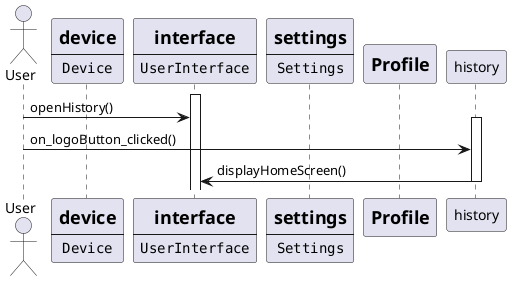

The diagram above was rendered by PlantUML. Its source (embedded in the PNG):
@startuml
actor User

participant tslim [
	=device
	----
	""Device""
]

participant ui [
	=interface
	----
	""UserInterface""
]

' participant pump [
' 	=pump
' 	----
' 	""PumpController""
' ]

participant settings [
	=settings
	----
	""Settings""
]

participant profiles [
	=Profile
]

' 
' participant battery [
' 	=battery
' 	----
' 	""BatteryManager""
' ]
' 
' participant CGM [
' 	=cgm
' 	----
' 	""CGMReader""
' ]
' 
' participant IOB [
' 	=blood
' 	----
' 	""Bloodstream""
' ]
' 
' participant insulin [
' 	=insulin
' 	----
' 	""InsulinReserve""
' ]
' 
' participant log [
' 	=logger
' 	----
' 	""DataLogger""
' ]
' 
' participant iq [
' 	=controlIQ
' 	----
' 	""ControlIQAlgorithm""
' ]

' participant BolusCalculator

activate ui
User -> ui : openHistory()
activate history

User -> history : on_logoButton_clicked()
history -> ui : displayHomeScreen()
deactivate history

@enduml